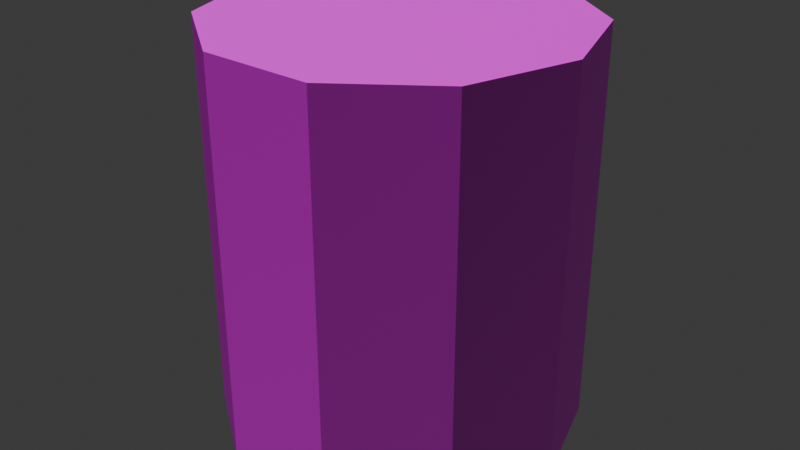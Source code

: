 # Source: pole.blend  (saved by Blender 4.0.36; exported with 4.5.12 LTS)
import bpy
from mathutils import Matrix  # noqa: F401  (used for matrix-valued properties, if any)

bpy.ops.wm.read_factory_settings(use_empty=True)
scene = bpy.context.scene
scene.name = 'Scene'

# ---- collections
col_collection = bpy.data.collections.new('Collection'); scene.collection.children.link(col_collection)

# ---- images (referenced by path relative to the original .blend; pixels are not part of the script)
import os
ASSET_DIR = os.environ.get("B2B_ASSET_DIR", "")  # directory of the original .blend (textures are referenced by path, not embedded)
HERE = os.path.dirname(os.path.abspath(__file__))  # packed textures are extracted next to this script under _unpacked/

def load_image(name, relpath, width, height, colorspace="sRGB"):
    """Load a texture the original file referenced (path relative to the .blend, or extracted next to this script)."""
    p = next((c for c in (os.path.join(HERE, relpath), os.path.join(ASSET_DIR, relpath)) if relpath and os.path.exists(c)), "")
    if p:
        img = bpy.data.images.load(p, check_existing=True)
        img.name = name
    else:  # same state as the original file: an image datablock whose file is absent (Cycles renders it pink)
        img = bpy.data.images.new(name, width, height)
        img.source = "FILE"
        img.filepath = "//" + (relpath or name)
    img.colorspace_settings.name = colorspace
    return img
img_rock_png = load_image('rock.png', 'rock.png', 1024, 1024, 'sRGB')
img_rock_n_png = load_image('rock_n.png', 'rock_n.png', 1024, 1024, 'Non-Color')

# ---- materials (node trees are filled in below, after node groups)
mat_stone = bpy.data.materials.new('Stone')
mat_stone.alpha_threshold = 0.0
mat_stone.use_backface_culling = True
mat_stone.use_transparent_shadow = False
mat_stone.roughness = 0.5
mat_stone.line_color = (0.0, 0.0, 0.0, 1.0)

# ---- material node trees
mat_stone.use_nodes = True; mat_stone.node_tree.nodes.clear()
_N = mat_stone.node_tree.nodes; _L = mat_stone.node_tree.links
n0 = _N.new('ShaderNodeOutputMaterial'); n0.name = 'Material Output'; n0.location = (300, 300)
n1 = _N.new('ShaderNodeBsdfPrincipled'); n1.name = 'Principled BSDF'; n1.location = (10, 300)
n1.inputs[1].default_value = 0.1075
n1.inputs[2].default_value = 0.7867
n1.inputs[3].default_value = 1.45
n2 = _N.new('ShaderNodeTexImage'); n2.name = 'Image Texture'; n2.location = (-280, 260)
n2.image = img_rock_png
n2.interpolation = 'Closest'
n3 = _N.new('ShaderNodeNormalMap'); n3.name = 'Normal Map'; n3.location = (-196, -107)
n4 = _N.new('ShaderNodeTexImage'); n4.name = 'Image Texture.001'; n4.location = (-463, -150)
n4.image = img_rock_n_png
n4.interpolation = 'Closest'
_L.new(n1.outputs[0], n0.inputs[0])
_L.new(n2.outputs[0], n1.inputs[0])
_L.new(n3.outputs[0], n1.inputs[5])
_L.new(n4.outputs[0], n3.inputs[1])
n0.is_active_output = True

# ---- world
world_world = bpy.data.worlds.new('World'); scene.world = world_world
world_world.use_nodes = True; world_world.node_tree.nodes.clear()
_N = world_world.node_tree.nodes; _L = world_world.node_tree.links
n0 = _N.new('ShaderNodeOutputWorld'); n0.name = 'World Output'; n0.location = (300, 300)
n1 = _N.new('ShaderNodeBackground'); n1.name = 'Background'; n1.location = (10, 300)
n1.inputs[0].default_value = (0.05088, 0.05088, 0.05088, 1.0)
_L.new(n1.outputs[0], n0.inputs[0])
n0.is_active_output = True
world_world.color = (0.05088, 0.05088, 0.05088)
world_world.use_sun_shadow = False
world_world.sun_shadow_jitter_overblur = 0.0

# ---- meshes
me_cube = bpy.data.meshes.new('Cube')
me_cube.from_pydata([(0.0, 0.0, -1.0), (0.0, 0.0, 1.0), (-0.2781, 0.856, -1.0), (-0.2781, 0.856, 1.0), (0.2781, 0.856, -1.0), (0.2781, 0.856, 1.0), (0.7281, 0.529, -1.0), (0.7281, 0.529, 1.0), (0.9, 0.0, -1.0), (0.9, 0.0, 1.0), (0.7281, -0.529, -1.0), (0.7281, -0.529, 1.0), (0.2781, -0.856, -1.0), (0.2781, -0.856, 1.0), (-0.2781, -0.856, -1.0), (-0.2781, -0.856, 1.0), (-0.7281, -0.529, -1.0), (-0.7281, -0.529, 1.0), (-0.9, 0.0, -1.0), (-0.9, 0.0, 1.0), (-0.7281, 0.529, -1.0), (-0.7281, 0.529, 1.0)], [], [(0, 2, 4), (1, 5, 3), (2, 3, 5, 4), (0, 4, 6), (1, 7, 5), (4, 5, 7, 6), (0, 6, 8), (1, 9, 7), (6, 7, 9, 8), (0, 8, 10), (1, 11, 9), (8, 9, 11, 10), (0, 10, 12), (1, 13, 11), (10, 11, 13, 12), (0, 12, 14), (1, 15, 13), (12, 13, 15, 14), (0, 14, 16), (1, 17, 15), (14, 15, 17, 16), (0, 16, 18), (1, 19, 17), (16, 17, 19, 18), (0, 18, 20), (1, 21, 19), (18, 19, 21, 20), (0, 20, 2), (1, 3, 21), (20, 21, 3, 2)])
_uv = me_cube.uv_layers.new(name='UVMap')
_uv.uv.foreach_set('vector', [0.75, 0.25, 0.75, 0.49, 0.8911, 0.4442, 0.25, 0.25, 0.3911, 0.4442, 0.25, 0.49, 1.0, 0.5, 1.0, 1.0, 0.9, 1.0, 0.9, 0.5, 0.75, 0.25, 0.8911, 0.4442, 0.9783, 0.3242, 0.25, 0.25, 0.4783, 0.3242, 0.3911, 0.4442, 0.9, 0.5, 0.9, 1.0, 0.8, 1.0, 0.8, 0.5, 0.75, 0.25, 0.9783, 0.3242, 0.9783, 0.1758, 0.25, 0.25, 0.4783, 0.1758, 0.4783, 0.3242, 0.8, 0.5, 0.8, 1.0, 0.7, 1.0, 0.7, 0.5, 0.75, 0.25, 0.9783, 0.1758, 0.8911, 0.05584, 0.25, 0.25, 0.3911, 0.05584, 0.4783, 0.1758, 0.7, 0.5, 0.7, 1.0, 0.6, 1.0, 0.6, 0.5, 0.75, 0.25, 0.8911, 0.05584, 0.75, 0.01, 0.25, 0.25, 0.25, 0.01, 0.3911, 0.05584, 0.6, 0.5, 0.6, 1.0, 0.5, 1.0, 0.5, 0.5, 0.75, 0.25, 0.75, 0.01, 0.6089, 0.05584, 0.25, 0.25, 0.1089, 0.05584, 0.25, 0.01, 0.5, 0.5, 0.5, 1.0, 0.4, 1.0, 0.4, 0.5, 0.75, 0.25, 0.6089, 0.05584, 0.5217, 0.1758, 0.25, 0.25, 0.02175, 0.1758, 0.1089, 0.05584, 0.4, 0.5, 0.4, 1.0, 0.3, 1.0, 0.3, 0.5, 0.75, 0.25, 0.5217, 0.1758, 0.5217, 0.3242, 0.25, 0.25, 0.02175, 0.3242, 0.02175, 0.1758, 0.3, 0.5, 0.3, 1.0, 0.2, 1.0, 0.2, 0.5, 0.75, 0.25, 0.5217, 0.3242, 0.6089, 0.4442, 0.25, 0.25, 0.1089, 0.4442, 0.02175, 0.3242, 0.2, 0.5, 0.2, 1.0, 0.1, 1.0, 0.1, 0.5, 0.75, 0.25, 0.6089, 0.4442, 0.75, 0.49, 0.25, 0.25, 0.25, 0.49, 0.1089, 0.4442, 0.1, 0.5, 0.1, 1.0, -7.451e-08, 1.0, -7.451e-08, 0.5])
me_cube.materials.append(mat_stone)
me_cube.use_mirror_vertex_groups = False
me_cube.update()

# ---- objects
ob_cube = bpy.data.objects.new('Cube', me_cube)

# ---- transforms, parenting, visibility, modifiers, constraints
ob_cube.location = (0.0, 0.0, 0.0)
ob_cube.lock_rotations_4d = False
ob_cube.empty_display_type = 'ARROWS'
ob_cube.lineart.crease_threshold = 0.0

# ---- collection membership
col_collection.objects.link(ob_cube)

# ---- scene / render settings (as saved in the file)
scene.frame_start = 1; scene.frame_end = 250; scene.frame_set(33)
scene.render.engine = 'BLENDER_EEVEE_NEXT'
scene.cycles.sampling_pattern = 'TABULATED_SOBOL'
bpy.context.view_layer.update()

# ---- added for rendering (the .blend has no active camera and no usable light): camera, sun
cam_auto = bpy.data.cameras.new('AutoCamera')
cam_auto.lens = 50.0
cam_auto.sensor_width = 36.0
cam_auto.clip_end = 1000.0
ob_auto_camera = bpy.data.objects.new('AutoCamera', cam_auto)
scene.collection.objects.link(ob_auto_camera)
ob_auto_camera.location = (2.95067, -3.5408, 2.36054)
ob_auto_camera.rotation_euler = (1.09748, -7.21219e-08, 0.694738)
scene.camera = ob_auto_camera
light_auto_sun = bpy.data.lights.new('AutoSun', 'SUN')
light_auto_sun.energy = 3.0
light_auto_sun.angle = 0.0523599
ob_auto_sun = bpy.data.objects.new('AutoSun', light_auto_sun)
scene.collection.objects.link(ob_auto_sun)
ob_auto_sun.rotation_euler = (0.872665, 0.174533, 0.523599)
bpy.context.view_layer.update()
